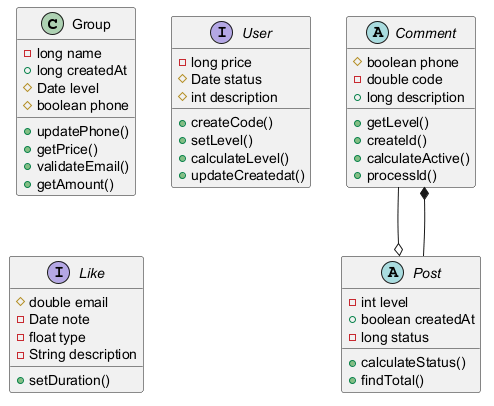

The diagram above was rendered by PlantUML. Its source (embedded in the PNG):
@startuml

class Group {
  -long name
  +long createdAt
  #Date level
  #boolean phone
  +updatePhone()
  +getPrice()
  +validateEmail()
  +getAmount()
}
abstract class Comment {
  #boolean phone
  -double code
  +long description
  +getLevel()
  +createId()
  +calculateActive()
  +processId()
}
interface User {
  -long price
  #Date status
  #int description
  +createCode()
  +setLevel()
  +calculateLevel()
  +updateCreatedat()
}
abstract class Post {
  -int level
  +boolean createdAt
  -long status
  +calculateStatus()
  +findTotal()
}
interface Like {
  #double email
  -Date note
  -float type
  -String description
  +setDuration()
}
Post --* Comment
Comment --o Post
@enduml